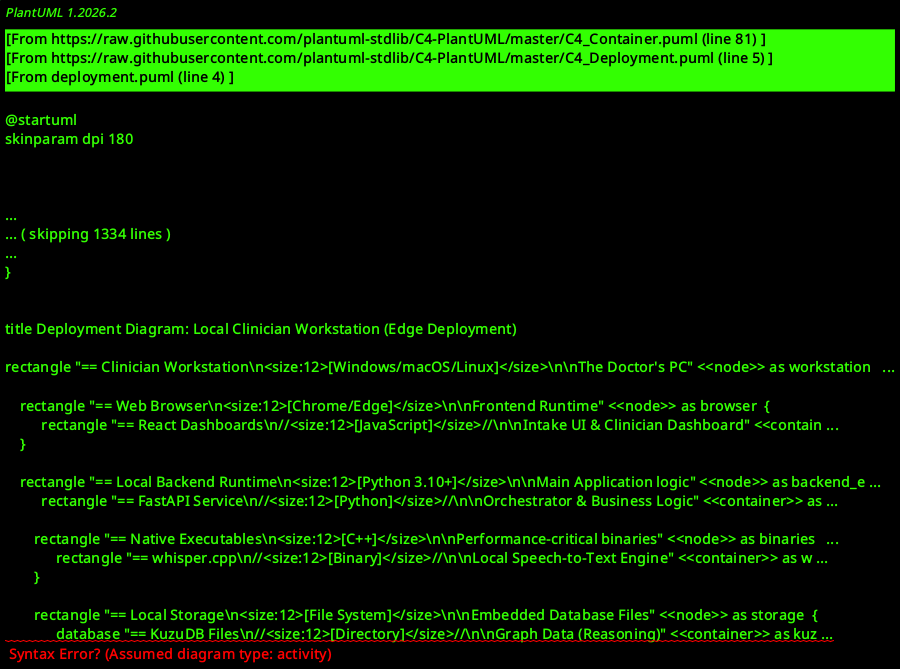

The diagram above was rendered by PlantUML. Its source (embedded in the PNG):
@startuml
skinparam dpi 180
!NEW_C4_STYLE=1
!include https://raw.githubusercontent.com/plantuml-stdlib/C4-PlantUML/master/C4_Deployment.puml

AddRelTag("async", $lineStyle=DashedLine())
AddRelTag("streaming", $lineStyle=DottedLine(), $lineColor="#22c55e")

title Deployment Diagram: Local Clinician Workstation (Edge Deployment)

Deployment_Node(workstation, "Clinician Workstation", "Windows/macOS/Linux", "The Doctor's PC") {
    
    Deployment_Node(browser, "Web Browser", "Chrome/Edge", "Frontend Runtime") {
        Container(react_app, "React Dashboards", "JavaScript", "Intake UI & Clinician Dashboard")
    }

    Deployment_Node(backend_env, "Local Backend Runtime", "Python 3.10+", "Main Application logic") {
        Container(api_service, "FastAPI Service", "Python", "Orchestrator & Business Logic") [cite: 1, 6]
        
        Deployment_Node(binaries, "Native Executables", "C++", "Performance-critical binaries") {
            Container(whisper_bin, "whisper.cpp", "Binary", "Local Speech-to-Text Engine") 
        }

        Deployment_Node(storage, "Local Storage", "File System", "Embedded Database Files") {
            ContainerDb(kuzu_files, "KuzuDB Files", "Directory", "Graph Data (Reasoning)")
            ContainerDb(sqlite_file, "SQLite File", ".db file", "Session Metadata")
        }
    }
}

Deployment_Node(hospital_net, "Hospital Network", "Intranet") {
    System_Ext(ehr, "Hospital EHR", "SMART on FHIR Server") 
}

Deployment_Node(internet, "Public Internet", "Cloud") {
    System_Ext(weather, "Open-Meteo API", "Weather/Pollen Data") [cite: 4, 8]
    System_Ext(uni_ai, "University AI Cluster", "Hactar (Llama-3/Mistral)") [cite: 5]
}

Rel(react_app, api_service, "API Calls / WebSockets", "localhost:8000", $tags="streaming")
Rel(api_service, whisper_bin, "Pipes audio via stdin", "Subprocess")
Rel(api_service, ehr, "HTTPS/FHIR", "Remote Call", $tags="async")
Rel(api_service, weather, "HTTPS", "Remote Call", $tags="async")
Rel(api_service, uni_ai, "HTTPS", "Remote Call", $tags="async")

@enduml